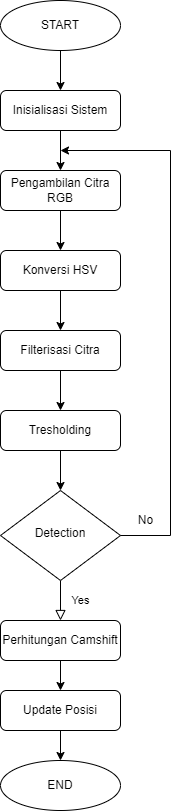

The diagram above was exported from draw.io. Its source (the exported page's mxGraphModel, read from the mxfile embedded in the PNG):
<mxGraphModel dx="1035" dy="670" grid="1" gridSize="10" guides="1" tooltips="1" connect="1" arrows="1" fold="1" page="1" pageScale="1" pageWidth="827" pageHeight="1169" math="0" shadow="0">
  <root>
    <mxCell id="WIyWlLk6GJQsqaUBKTNV-0" />
    <mxCell id="WIyWlLk6GJQsqaUBKTNV-1" parent="WIyWlLk6GJQsqaUBKTNV-0" />
    <mxCell id="WIyWlLk6GJQsqaUBKTNV-4" value="Yes" style="rounded=0;html=1;jettySize=auto;orthogonalLoop=1;fontSize=11;endArrow=block;endFill=0;endSize=8;strokeWidth=1;shadow=0;labelBackgroundColor=none;edgeStyle=orthogonalEdgeStyle;" parent="WIyWlLk6GJQsqaUBKTNV-1" source="WIyWlLk6GJQsqaUBKTNV-6" edge="1">
      <mxGeometry y="20" relative="1" as="geometry">
        <mxPoint as="offset" />
        <mxPoint x="220" y="650" as="targetPoint" />
      </mxGeometry>
    </mxCell>
    <mxCell id="WIyWlLk6GJQsqaUBKTNV-6" value="Detection" style="rhombus;whiteSpace=wrap;html=1;shadow=0;fontFamily=Helvetica;fontSize=12;align=center;strokeWidth=1;spacing=6;spacingTop=-4;" parent="WIyWlLk6GJQsqaUBKTNV-1" vertex="1">
      <mxGeometry x="160" y="520" width="120" height="90" as="geometry" />
    </mxCell>
    <mxCell id="UKk6oQgzlrB3S7G3Sb5G-16" value="" style="edgeStyle=orthogonalEdgeStyle;rounded=0;orthogonalLoop=1;jettySize=auto;html=1;" edge="1" parent="WIyWlLk6GJQsqaUBKTNV-1" source="UKk6oQgzlrB3S7G3Sb5G-0" target="UKk6oQgzlrB3S7G3Sb5G-1">
      <mxGeometry relative="1" as="geometry" />
    </mxCell>
    <mxCell id="UKk6oQgzlrB3S7G3Sb5G-0" value="START" style="ellipse;whiteSpace=wrap;html=1;" vertex="1" parent="WIyWlLk6GJQsqaUBKTNV-1">
      <mxGeometry x="160" y="30" width="120" height="50" as="geometry" />
    </mxCell>
    <mxCell id="UKk6oQgzlrB3S7G3Sb5G-15" value="" style="edgeStyle=orthogonalEdgeStyle;rounded=0;orthogonalLoop=1;jettySize=auto;html=1;" edge="1" parent="WIyWlLk6GJQsqaUBKTNV-1" source="UKk6oQgzlrB3S7G3Sb5G-1" target="UKk6oQgzlrB3S7G3Sb5G-2">
      <mxGeometry relative="1" as="geometry" />
    </mxCell>
    <mxCell id="UKk6oQgzlrB3S7G3Sb5G-1" value="Inisialisasi Sistem" style="rounded=1;whiteSpace=wrap;html=1;fontSize=12;glass=0;strokeWidth=1;shadow=0;" vertex="1" parent="WIyWlLk6GJQsqaUBKTNV-1">
      <mxGeometry x="160" y="120" width="120" height="40" as="geometry" />
    </mxCell>
    <mxCell id="UKk6oQgzlrB3S7G3Sb5G-13" value="" style="edgeStyle=orthogonalEdgeStyle;rounded=0;orthogonalLoop=1;jettySize=auto;html=1;" edge="1" parent="WIyWlLk6GJQsqaUBKTNV-1" source="UKk6oQgzlrB3S7G3Sb5G-2" target="UKk6oQgzlrB3S7G3Sb5G-3">
      <mxGeometry relative="1" as="geometry" />
    </mxCell>
    <mxCell id="UKk6oQgzlrB3S7G3Sb5G-2" value="Pengambilan Citra RGB" style="rounded=1;whiteSpace=wrap;html=1;fontSize=12;glass=0;strokeWidth=1;shadow=0;" vertex="1" parent="WIyWlLk6GJQsqaUBKTNV-1">
      <mxGeometry x="160" y="200" width="120" height="40" as="geometry" />
    </mxCell>
    <mxCell id="UKk6oQgzlrB3S7G3Sb5G-10" value="" style="edgeStyle=orthogonalEdgeStyle;rounded=0;orthogonalLoop=1;jettySize=auto;html=1;" edge="1" parent="WIyWlLk6GJQsqaUBKTNV-1" source="UKk6oQgzlrB3S7G3Sb5G-3" target="UKk6oQgzlrB3S7G3Sb5G-4">
      <mxGeometry relative="1" as="geometry" />
    </mxCell>
    <mxCell id="UKk6oQgzlrB3S7G3Sb5G-3" value="Konversi HSV" style="rounded=1;whiteSpace=wrap;html=1;fontSize=12;glass=0;strokeWidth=1;shadow=0;" vertex="1" parent="WIyWlLk6GJQsqaUBKTNV-1">
      <mxGeometry x="160" y="280" width="120" height="40" as="geometry" />
    </mxCell>
    <mxCell id="UKk6oQgzlrB3S7G3Sb5G-11" value="" style="edgeStyle=orthogonalEdgeStyle;rounded=0;orthogonalLoop=1;jettySize=auto;html=1;" edge="1" parent="WIyWlLk6GJQsqaUBKTNV-1" source="UKk6oQgzlrB3S7G3Sb5G-4" target="UKk6oQgzlrB3S7G3Sb5G-5">
      <mxGeometry relative="1" as="geometry" />
    </mxCell>
    <mxCell id="UKk6oQgzlrB3S7G3Sb5G-4" value="Filterisasi Citra" style="rounded=1;whiteSpace=wrap;html=1;fontSize=12;glass=0;strokeWidth=1;shadow=0;" vertex="1" parent="WIyWlLk6GJQsqaUBKTNV-1">
      <mxGeometry x="160" y="360" width="120" height="40" as="geometry" />
    </mxCell>
    <mxCell id="UKk6oQgzlrB3S7G3Sb5G-12" value="" style="edgeStyle=orthogonalEdgeStyle;rounded=0;orthogonalLoop=1;jettySize=auto;html=1;" edge="1" parent="WIyWlLk6GJQsqaUBKTNV-1" source="UKk6oQgzlrB3S7G3Sb5G-5" target="WIyWlLk6GJQsqaUBKTNV-6">
      <mxGeometry relative="1" as="geometry" />
    </mxCell>
    <mxCell id="UKk6oQgzlrB3S7G3Sb5G-5" value="Tresholding" style="rounded=1;whiteSpace=wrap;html=1;fontSize=12;glass=0;strokeWidth=1;shadow=0;" vertex="1" parent="WIyWlLk6GJQsqaUBKTNV-1">
      <mxGeometry x="160" y="440" width="120" height="40" as="geometry" />
    </mxCell>
    <mxCell id="UKk6oQgzlrB3S7G3Sb5G-17" value="" style="edgeStyle=elbowEdgeStyle;elbow=horizontal;endArrow=classic;html=1;rounded=0;exitX=1;exitY=0.5;exitDx=0;exitDy=0;" edge="1" parent="WIyWlLk6GJQsqaUBKTNV-1" source="WIyWlLk6GJQsqaUBKTNV-6">
      <mxGeometry width="50" height="50" relative="1" as="geometry">
        <mxPoint x="380" y="540" as="sourcePoint" />
        <mxPoint x="220" y="180" as="targetPoint" />
        <Array as="points">
          <mxPoint x="330" y="410" />
        </Array>
      </mxGeometry>
    </mxCell>
    <mxCell id="UKk6oQgzlrB3S7G3Sb5G-19" value="No" style="text;html=1;align=center;verticalAlign=middle;resizable=0;points=[];autosize=1;strokeColor=none;fillColor=none;" vertex="1" parent="WIyWlLk6GJQsqaUBKTNV-1">
      <mxGeometry x="290" y="540" width="30" height="20" as="geometry" />
    </mxCell>
    <mxCell id="UKk6oQgzlrB3S7G3Sb5G-22" value="" style="edgeStyle=orthogonalEdgeStyle;rounded=0;orthogonalLoop=1;jettySize=auto;html=1;" edge="1" parent="WIyWlLk6GJQsqaUBKTNV-1" source="UKk6oQgzlrB3S7G3Sb5G-20" target="UKk6oQgzlrB3S7G3Sb5G-21">
      <mxGeometry relative="1" as="geometry" />
    </mxCell>
    <mxCell id="UKk6oQgzlrB3S7G3Sb5G-20" value="Perhitungan Camshift" style="rounded=1;whiteSpace=wrap;html=1;fontSize=12;glass=0;strokeWidth=1;shadow=0;" vertex="1" parent="WIyWlLk6GJQsqaUBKTNV-1">
      <mxGeometry x="160" y="650" width="120" height="40" as="geometry" />
    </mxCell>
    <mxCell id="UKk6oQgzlrB3S7G3Sb5G-25" value="" style="edgeStyle=orthogonalEdgeStyle;rounded=0;orthogonalLoop=1;jettySize=auto;html=1;" edge="1" parent="WIyWlLk6GJQsqaUBKTNV-1" source="UKk6oQgzlrB3S7G3Sb5G-21" target="UKk6oQgzlrB3S7G3Sb5G-23">
      <mxGeometry relative="1" as="geometry" />
    </mxCell>
    <mxCell id="UKk6oQgzlrB3S7G3Sb5G-21" value="Update Posisi" style="rounded=1;whiteSpace=wrap;html=1;fontSize=12;glass=0;strokeWidth=1;shadow=0;" vertex="1" parent="WIyWlLk6GJQsqaUBKTNV-1">
      <mxGeometry x="160" y="720" width="120" height="40" as="geometry" />
    </mxCell>
    <mxCell id="UKk6oQgzlrB3S7G3Sb5G-23" value="END" style="ellipse;whiteSpace=wrap;html=1;" vertex="1" parent="WIyWlLk6GJQsqaUBKTNV-1">
      <mxGeometry x="160" y="790" width="120" height="50" as="geometry" />
    </mxCell>
  </root>
</mxGraphModel>